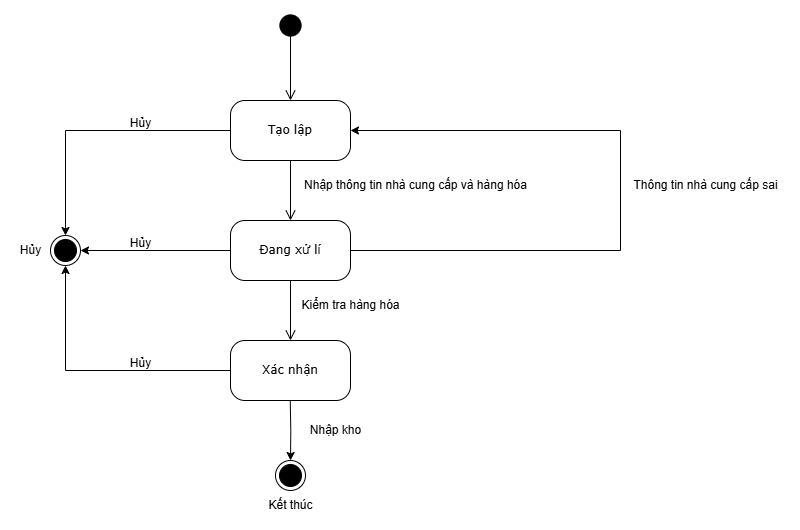

The diagram above was exported from draw.io. Its source (the exported page's mxGraphModel, read from the mxfile embedded in the PNG):
<mxGraphModel dx="1042" dy="1412" grid="1" gridSize="10" guides="1" tooltips="1" connect="1" arrows="1" fold="1" page="1" pageScale="1" pageWidth="1100" pageHeight="850" background="none" math="0" shadow="0">
  <root>
    <mxCell id="0" />
    <mxCell id="1" parent="0" />
    <mxCell id="382b91b5511bd0f7-1" value="" style="ellipse;html=1;shape=startState;fillColor=#000000;strokeColor=#000000;rounded=1;shadow=0;comic=0;labelBackgroundColor=none;fontFamily=Verdana;fontSize=12;fontColor=#000000;align=center;direction=south;strokeWidth=0;" parent="1" vertex="1">
      <mxGeometry x="285" y="-10" width="30" height="30" as="geometry" />
    </mxCell>
    <mxCell id="3PpxcTxdYCHC9rgVQ2vA-13" style="edgeStyle=orthogonalEdgeStyle;rounded=0;orthogonalLoop=1;jettySize=auto;html=1;entryX=0.5;entryY=0;entryDx=0;entryDy=0;" edge="1" parent="1" source="382b91b5511bd0f7-6" target="3PpxcTxdYCHC9rgVQ2vA-9">
      <mxGeometry relative="1" as="geometry" />
    </mxCell>
    <mxCell id="382b91b5511bd0f7-6" value="Tạo lập" style="rounded=1;whiteSpace=wrap;html=1;arcSize=24;shadow=0;comic=0;labelBackgroundColor=none;fontFamily=Verdana;fontSize=12;align=center;" parent="1" vertex="1">
      <mxGeometry x="240" y="80" width="120" height="60" as="geometry" />
    </mxCell>
    <mxCell id="3cde6dad864a17aa-3" style="edgeStyle=orthogonalEdgeStyle;html=1;exitX=0.5;exitY=1;entryX=0.5;entryY=0;labelBackgroundColor=none;endArrow=open;endSize=8;strokeColor=#000000;fontFamily=Verdana;fontSize=12;align=left;exitDx=0;exitDy=0;entryDx=0;entryDy=0;" parent="1" source="382b91b5511bd0f7-7" target="382b91b5511bd0f7-9" edge="1">
      <mxGeometry relative="1" as="geometry">
        <Array as="points" />
      </mxGeometry>
    </mxCell>
    <mxCell id="3PpxcTxdYCHC9rgVQ2vA-12" style="edgeStyle=orthogonalEdgeStyle;rounded=0;orthogonalLoop=1;jettySize=auto;html=1;exitX=0;exitY=0.5;exitDx=0;exitDy=0;entryX=1;entryY=0.5;entryDx=0;entryDy=0;" edge="1" parent="1" source="382b91b5511bd0f7-7" target="3PpxcTxdYCHC9rgVQ2vA-9">
      <mxGeometry relative="1" as="geometry" />
    </mxCell>
    <mxCell id="3PpxcTxdYCHC9rgVQ2vA-19" style="edgeStyle=orthogonalEdgeStyle;rounded=0;orthogonalLoop=1;jettySize=auto;html=1;exitX=1;exitY=0.5;exitDx=0;exitDy=0;entryX=1;entryY=0.5;entryDx=0;entryDy=0;" edge="1" parent="1" source="382b91b5511bd0f7-7" target="382b91b5511bd0f7-6">
      <mxGeometry relative="1" as="geometry">
        <mxPoint x="364" y="110" as="targetPoint" />
        <Array as="points">
          <mxPoint x="630" y="230" />
          <mxPoint x="630" y="110" />
        </Array>
      </mxGeometry>
    </mxCell>
    <mxCell id="382b91b5511bd0f7-7" value="Đang xử lí" style="rounded=1;whiteSpace=wrap;html=1;arcSize=24;shadow=0;comic=0;labelBackgroundColor=none;fontFamily=Verdana;fontSize=12;align=center;" parent="1" vertex="1">
      <mxGeometry x="240" y="200" width="120" height="60" as="geometry" />
    </mxCell>
    <mxCell id="3PpxcTxdYCHC9rgVQ2vA-2" style="edgeStyle=orthogonalEdgeStyle;rounded=0;orthogonalLoop=1;jettySize=auto;html=1;entryX=0.5;entryY=0;entryDx=0;entryDy=0;" edge="1" parent="1" target="3PpxcTxdYCHC9rgVQ2vA-7">
      <mxGeometry relative="1" as="geometry">
        <mxPoint x="299.75" y="439.99516710069497" as="targetPoint" />
        <mxPoint x="299.75" y="380" as="sourcePoint" />
      </mxGeometry>
    </mxCell>
    <mxCell id="3PpxcTxdYCHC9rgVQ2vA-14" style="edgeStyle=orthogonalEdgeStyle;rounded=0;orthogonalLoop=1;jettySize=auto;html=1;entryX=0.5;entryY=1;entryDx=0;entryDy=0;" edge="1" parent="1" source="382b91b5511bd0f7-9" target="3PpxcTxdYCHC9rgVQ2vA-9">
      <mxGeometry relative="1" as="geometry" />
    </mxCell>
    <mxCell id="382b91b5511bd0f7-9" value="Xác nhận" style="rounded=1;whiteSpace=wrap;html=1;arcSize=24;shadow=0;comic=0;labelBackgroundColor=none;fontFamily=Verdana;fontSize=12;align=center;" parent="1" vertex="1">
      <mxGeometry x="240" y="320" width="120" height="60" as="geometry" />
    </mxCell>
    <mxCell id="2a3bc250acf0617d-9" style="edgeStyle=orthogonalEdgeStyle;html=1;labelBackgroundColor=none;endArrow=open;endSize=8;strokeColor=#000000;fontFamily=Verdana;fontSize=12;align=left;exitX=0.667;exitY=0.5;exitDx=0;exitDy=0;exitPerimeter=0;" parent="1" source="382b91b5511bd0f7-1" target="382b91b5511bd0f7-6" edge="1">
      <mxGeometry relative="1" as="geometry" />
    </mxCell>
    <mxCell id="2a3bc250acf0617d-10" style="edgeStyle=orthogonalEdgeStyle;html=1;labelBackgroundColor=none;endArrow=open;endSize=8;strokeColor=#000000;fontFamily=Verdana;fontSize=12;align=left;entryX=0.5;entryY=0;exitX=0.5;exitY=1;exitDx=0;exitDy=0;entryDx=0;entryDy=0;" parent="1" edge="1" target="382b91b5511bd0f7-7" source="382b91b5511bd0f7-6">
      <mxGeometry relative="1" as="geometry">
        <Array as="points" />
        <mxPoint x="299.47" y="150" as="sourcePoint" />
        <mxPoint x="299.47" y="260" as="targetPoint" />
      </mxGeometry>
    </mxCell>
    <mxCell id="3PpxcTxdYCHC9rgVQ2vA-4" value="Nhập thông tin nhà cung cấp và hàng hóa" style="text;html=1;align=center;verticalAlign=middle;resizable=0;points=[];autosize=1;strokeColor=none;fillColor=none;" vertex="1" parent="1">
      <mxGeometry x="300" y="150" width="250" height="30" as="geometry" />
    </mxCell>
    <mxCell id="3PpxcTxdYCHC9rgVQ2vA-5" value="Kiểm tra hàng hóa" style="text;html=1;align=center;verticalAlign=middle;resizable=0;points=[];autosize=1;strokeColor=none;fillColor=none;" vertex="1" parent="1">
      <mxGeometry x="300" y="270" width="120" height="30" as="geometry" />
    </mxCell>
    <mxCell id="3PpxcTxdYCHC9rgVQ2vA-6" value="Nhập kho" style="text;html=1;align=center;verticalAlign=middle;resizable=0;points=[];autosize=1;strokeColor=none;fillColor=none;" vertex="1" parent="1">
      <mxGeometry x="310" y="395" width="70" height="30" as="geometry" />
    </mxCell>
    <mxCell id="3PpxcTxdYCHC9rgVQ2vA-7" value="" style="ellipse;html=1;shape=endState;fillColor=#000000;strokeColor=#000000;" vertex="1" parent="1">
      <mxGeometry x="285" y="440" width="30" height="30" as="geometry" />
    </mxCell>
    <mxCell id="3PpxcTxdYCHC9rgVQ2vA-8" value="Kết thúc" style="text;html=1;align=center;verticalAlign=middle;resizable=0;points=[];autosize=1;strokeColor=none;fillColor=none;" vertex="1" parent="1">
      <mxGeometry x="265" y="470" width="70" height="30" as="geometry" />
    </mxCell>
    <mxCell id="3PpxcTxdYCHC9rgVQ2vA-9" value="" style="ellipse;html=1;shape=endState;fillColor=#000000;strokeColor=#000000;" vertex="1" parent="1">
      <mxGeometry x="60" y="215" width="30" height="30" as="geometry" />
    </mxCell>
    <mxCell id="3PpxcTxdYCHC9rgVQ2vA-15" value="Hủy" style="text;html=1;align=center;verticalAlign=middle;resizable=0;points=[];autosize=1;strokeColor=none;fillColor=none;" vertex="1" parent="1">
      <mxGeometry x="20" y="215" width="40" height="30" as="geometry" />
    </mxCell>
    <mxCell id="3PpxcTxdYCHC9rgVQ2vA-16" value="Hủy" style="text;html=1;align=center;verticalAlign=middle;resizable=0;points=[];autosize=1;strokeColor=none;fillColor=none;" vertex="1" parent="1">
      <mxGeometry x="130" y="208" width="40" height="30" as="geometry" />
    </mxCell>
    <mxCell id="3PpxcTxdYCHC9rgVQ2vA-17" value="Hủy" style="text;html=1;align=center;verticalAlign=middle;resizable=0;points=[];autosize=1;strokeColor=none;fillColor=none;" vertex="1" parent="1">
      <mxGeometry x="130" y="88" width="40" height="30" as="geometry" />
    </mxCell>
    <mxCell id="3PpxcTxdYCHC9rgVQ2vA-18" value="Hủy" style="text;html=1;align=center;verticalAlign=middle;resizable=0;points=[];autosize=1;strokeColor=none;fillColor=none;" vertex="1" parent="1">
      <mxGeometry x="130" y="328" width="40" height="30" as="geometry" />
    </mxCell>
    <mxCell id="3PpxcTxdYCHC9rgVQ2vA-20" value="Thông tin nhà cung cấp sai" style="text;html=1;align=center;verticalAlign=middle;resizable=0;points=[];autosize=1;strokeColor=none;fillColor=none;" vertex="1" parent="1">
      <mxGeometry x="630" y="150" width="170" height="30" as="geometry" />
    </mxCell>
  </root>
</mxGraphModel>